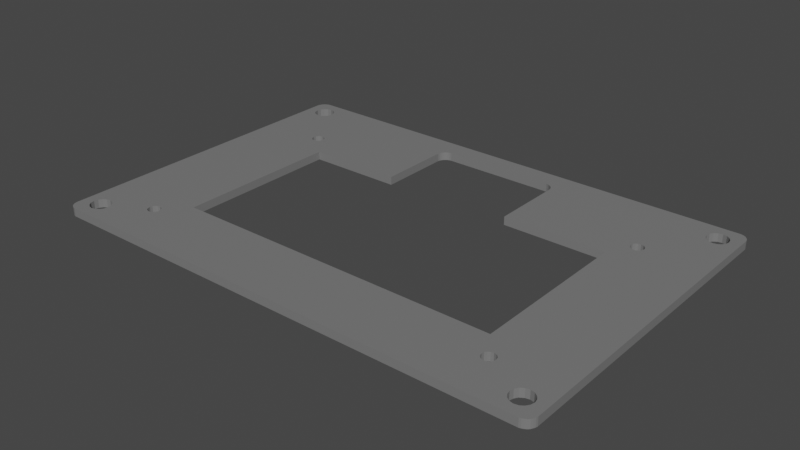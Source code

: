 # Source: psu.panel.modulecover1.blend  (saved by Blender 3.6.11; exported with 4.5.12 LTS)
import bpy
from mathutils import Matrix  # noqa: F401  (used for matrix-valued properties, if any)

bpy.ops.wm.read_factory_settings(use_empty=True)
scene = bpy.context.scene
scene.name = 'Scene'

# ---- collections
col_psu = bpy.data.collections.new('psu'); scene.collection.children.link(col_psu)
col_psu_panel = bpy.data.collections.new('psu.panel'); col_psu.children.link(col_psu_panel)

# ---- materials (node trees are filled in below, after node groups)
mat_cinza = bpy.data.materials.new('Cinza')
mat_cinza.use_transparent_shadow = False

# ---- material node trees
mat_cinza.use_nodes = True; mat_cinza.node_tree.nodes.clear()
_N = mat_cinza.node_tree.nodes; _L = mat_cinza.node_tree.links
n0 = _N.new('ShaderNodeBsdfPrincipled'); n0.name = 'Principled BSDF'; n0.location = (10, 300)
n0.distribution = 'GGX'
n0.subsurface_method = 'RANDOM_WALK_SKIN'
n0.inputs[0].default_value = (0.1902, 0.1902, 0.1902, 1.0)
n0.inputs[3].default_value = 1.45
n0.inputs[27].default_value = (0.0, 0.0, 0.0, 1.0)
n0.inputs[28].default_value = 1.0
n1 = _N.new('ShaderNodeOutputMaterial'); n1.name = 'Material Output'; n1.location = (300, 300)
_L.new(n0.outputs[0], n1.inputs[0])
n1.is_active_output = True

# ---- world
world_world = bpy.data.worlds.new('World'); scene.world = world_world
world_world.use_nodes = True; world_world.node_tree.nodes.clear()
_N = world_world.node_tree.nodes; _L = world_world.node_tree.links
n0 = _N.new('ShaderNodeOutputWorld'); n0.name = 'World Output'; n0.location = (300, 300)
n1 = _N.new('ShaderNodeBackground'); n1.name = 'Background'; n1.location = (10, 300)
n1.inputs[0].default_value = (0.05088, 0.05088, 0.05088, 1.0)
_L.new(n1.outputs[0], n0.inputs[0])
n0.is_active_output = True
world_world.color = (0.05088, 0.05088, 0.05088)
world_world.use_sun_shadow = False
world_world.sun_shadow_jitter_overblur = 0.0

# ---- meshes
me_circle_005 = bpy.data.meshes.new('Circle.005')
me_circle_005.from_pydata([(4.502, -0.02215, 4.0), (3.54, -0.2142, 4.0), (2.635, -0.5901, 4.0), (1.821, -1.135, 4.0), (1.128, -1.829, 4.0), (0.5844, -2.644, 4.0), (0.2101, -3.55, 4.0), (0.01967, -4.512, 4.0), (0.02051, -159.5, 4.0), (0.2126, -160.4, 4.0), (0.5884, -161.3, 4.0), (1.134, -162.2, 4.0), (1.827, -162.9, 4.0), (2.643, -163.4, 4.0), (3.549, -163.8, 4.0), (4.51, -164.0, 4.0), (239.5, -164.0, 4.0), (240.4, -163.8, 4.0), (241.3, -163.4, 4.0), (242.2, -162.9, 4.0), (242.9, -162.2, 4.0), (243.4, -161.3, 4.0), (243.8, -160.4, 4.0), (244.0, -159.5, 4.0), (244.0, -4.503, 4.0), (243.8, -3.542, 4.0), (243.4, -2.637, 4.0), (242.8, -1.822, 4.0), (242.2, -1.13, 4.0), (241.3, -0.586, 4.0), (240.4, -0.2117, 4.0), (239.5, -0.02131, 4.0), (4.502, -0.02215, 5.959e-06), (3.54, -0.2142, 5.959e-06), (2.635, -0.5901, 5.959e-06), (1.821, -1.135, 5.959e-06), (1.128, -1.829, 5.959e-06), (0.5844, -2.644, 5.959e-06), (0.2101, -3.55, 5.959e-06), (0.01967, -4.512, 5.959e-06), (0.02051, -159.5, 1.109e-05), (0.2126, -160.4, 1.109e-05), (0.5884, -161.3, 1.109e-05), (1.134, -162.2, 1.109e-05), (1.827, -162.9, 1.109e-05), (2.643, -163.4, 1.109e-05), (3.549, -163.8, 1.109e-05), (4.51, -164.0, 1.109e-05), (239.5, -164.0, 1.109e-05), (240.4, -163.8, 1.109e-05), (241.3, -163.4, 1.109e-05), (242.2, -162.9, 1.109e-05), (242.9, -162.2, 1.109e-05), (243.4, -161.3, 1.109e-05), (243.8, -160.4, 1.109e-05), (244.0, -159.5, 1.109e-05), (244.0, -4.503, 5.959e-06), (243.8, -3.542, 5.959e-06), (243.4, -2.637, 5.959e-06), (242.8, -1.822, 5.959e-06), (242.2, -1.13, 5.959e-06), (241.3, -0.586, 5.959e-06), (240.4, -0.2117, 5.959e-06), (239.5, -0.02131, 5.959e-06), (44.0, -130.0, 4.0), (44.0, -50.0, 4.0), (204.0, -130.0, 4.0), (204.0, -50.0, 4.0), (204.0, -130.0, 1.001e-05), (204.0, -50.0, 7.39e-06), (44.0, -130.0, 1.001e-05), (44.0, -50.0, 7.39e-06), (90.01, -50.0, 4.0), (154.0, -50.0, 4.0), (90.01, -14.51, 4.0), (90.58, -12.64, 4.0), (90.2, -13.55, 4.0), (91.12, -11.83, 4.0), (91.81, -11.13, 4.0), (93.53, -10.21, 4.0), (92.63, -10.59, 4.0), (94.49, -10.02, 4.0), (150.4, -10.21, 4.0), (152.2, -11.13, 4.0), (151.3, -10.59, 4.0), (153.4, -12.64, 4.0), (154.0, -14.5, 4.0), (153.8, -13.54, 4.0), (149.5, -10.02, 4.0), (152.9, -11.82, 4.0), (90.01, -50.0, 7.39e-06), (154.0, -50.0, 7.39e-06), (90.01, -14.51, 6.198e-06), (90.58, -12.64, 6.198e-06), (90.2, -13.55, 6.198e-06), (91.81, -11.13, 6.079e-06), (93.53, -10.21, 6.079e-06), (92.63, -10.59, 6.079e-06), (94.49, -10.02, 6.079e-06), (91.12, -11.83, 6.198e-06), (152.2, -11.13, 6.079e-06), (151.3, -10.59, 6.079e-06), (150.4, -10.21, 6.079e-06), (153.4, -12.64, 6.198e-06), (154.0, -14.5, 6.198e-06), (153.8, -13.54, 6.198e-06), (152.9, -11.82, 6.198e-06), (149.5, -10.02, 6.079e-06), (229.4, -155.9, 4.0), (229.0, -154.0, 4.0), (229.0, -153.9, 4.0), (234.0, -159.0, 4.0), (234.2, -158.9, 4.0), (230.4, -157.5, 4.0), (232.1, -158.6, 4.0), (5.38, -155.9, 4.0), (5.378, -155.9, 4.0), (13.53, -150.5, 4.0), (13.51, -150.4, 4.0), (11.91, -158.6, 4.0), (13.53, -157.5, 4.0), (14.62, -155.9, 4.0), (6.464, -157.5, 4.0), (8.086, -158.6, 4.0), (9.999, -159.0, 4.0), (15.0, -154.0, 4.0), (14.62, -152.1, 4.0), (230.4, -150.5, 4.0), (229.4, -152.1, 4.0), (232.1, -149.4, 4.0), (234.0, -149.0, 4.0), (235.9, -158.6, 4.0), (5.0, -154.0, 4.0), (6.464, -150.5, 4.0), (5.38, -152.1, 4.0), (9.999, -149.0, 4.0), (11.91, -149.4, 4.0), (8.086, -149.4, 4.0), (5.38, -11.91, 4.0), (5.0, -9.999, 4.0), (6.464, -13.53, 4.0), (8.086, -14.62, 4.0), (235.9, -149.4, 4.0), (237.5, -157.5, 4.0), (238.6, -155.9, 4.0), (237.5, -150.5, 4.0), (238.6, -152.1, 4.0), (239.0, -154.0, 4.0), (5.826, -7.418, 4.0), (5.38, -8.086, 4.0), (6.464, -6.464, 4.0), (8.086, -5.38, 4.0), (9.999, -15.0, 4.0), (12.87, -13.98, 4.0), (13.53, -13.53, 4.0), (15.0, -9.999, 4.0), (14.62, -11.91, 4.0), (14.62, -8.086, 4.0), (11.91, -14.62, 4.0), (13.53, -6.464, 4.0), (234.0, -15.0, 4.0), (232.1, -14.62, 4.0), (235.9, -14.62, 4.0), (237.5, -13.53, 4.0), (239.0, -9.999, 4.0), (238.6, -11.91, 4.0), (238.6, -8.086, 4.0), (237.5, -6.464, 4.0), (229.0, -9.999, 4.0), (230.4, -13.53, 4.0), (229.4, -11.91, 4.0), (229.4, -8.086, 4.0), (230.4, -6.464, 4.0), (232.1, -5.38, 4.0), (236.6, -5.826, 4.0), (235.9, -5.38, 4.0), (234.0, -5.0, 4.0), (9.999, -5.0, 4.0), (11.91, -5.38, 4.0), (229.4, -152.1, 1.073e-05), (229.3, -152.6, 1.073e-05), (235.9, -158.6, 1.097e-05), (230.4, -150.5, 1.073e-05), (234.0, -149.0, 1.061e-05), (232.1, -149.4, 1.061e-05), (235.9, -149.4, 1.061e-05), (237.5, -157.5, 1.097e-05), (237.5, -150.5, 1.073e-05), (239.0, -154.0, 1.085e-05), (238.6, -155.9, 1.085e-05), (5.38, -155.9, 1.085e-05), (5.0, -154.0, 1.085e-05), (6.464, -150.5, 1.073e-05), (6.276, -157.2, 1.097e-05), (5.38, -152.1, 1.073e-05), (9.999, -149.0, 1.073e-05), (13.53, -150.5, 1.073e-05), (14.23, -151.5, 1.073e-05), (11.91, -149.4, 1.073e-05), (8.086, -149.4, 1.073e-05), (235.9, -14.62, 6.436e-06), (237.5, -13.53, 6.317e-06), (239.0, -9.999, 6.198e-06), (238.6, -152.1, 1.073e-05), (238.6, -11.91, 6.317e-06), (5.0, -9.999, 6.198e-06), (5.38, -8.086, 6.198e-06), (5.38, -11.91, 6.317e-06), (9.999, -15.0, 6.436e-06), (8.086, -14.62, 6.436e-06), (6.464, -13.53, 6.317e-06), (229.4, -11.91, 6.317e-06), (229.0, -9.999, 6.198e-06), (229.4, -8.086, 6.198e-06), (230.4, -13.53, 6.317e-06), (230.4, -6.464, 6.079e-06), (232.1, -14.62, 6.436e-06), (234.0, -15.0, 6.436e-06), (234.0, -5.0, 6.079e-06), (238.6, -8.086, 6.198e-06), (237.5, -6.464, 6.079e-06), (235.9, -5.38, 6.079e-06), (232.1, -5.38, 6.079e-06), (6.464, -6.464, 6.079e-06), (8.086, -5.38, 6.079e-06), (11.91, -14.62, 6.436e-06), (9.999, -5.0, 6.079e-06), (11.91, -5.38, 6.079e-06), (13.53, -6.464, 6.079e-06), (15.0, -9.999, 6.198e-06), (14.62, -8.086, 6.198e-06), (13.53, -13.53, 6.317e-06), (14.62, -11.91, 6.317e-06), (8.086, -158.6, 1.097e-05), (6.464, -157.5, 1.097e-05), (11.91, -158.6, 1.097e-05), (9.999, -159.0, 1.097e-05), (15.0, -154.0, 1.085e-05), (13.53, -157.5, 1.097e-05), (14.62, -155.9, 1.085e-05), (14.62, -152.1, 1.073e-05), (235.9, -158.6, 1.097e-05), (229.4, -155.9, 1.085e-05), (229.0, -154.0, 1.073e-05), (232.1, -158.6, 1.097e-05), (234.0, -159.0, 1.097e-05), (230.4, -157.5, 1.085e-05), (208.9, -142.0, 4.0), (209.1, -143.2, 4.0), (209.1, -140.8, 4.0), (210.8, -139.2, 4.0), (210.5, -139.4, 4.0), (210.8, -144.8, 4.0), (209.8, -139.8, 4.0), (209.8, -144.2, 4.0), (213.2, -144.8, 4.0), (213.2, -139.2, 4.0), (215.0, -142.0, 4.0), (214.8, -140.8, 4.0), (214.8, -143.2, 4.0), (214.2, -139.8, 4.0), (212.0, -145.1, 4.0), (214.2, -144.2, 4.0), (212.0, -138.9, 4.0), (29.16, -140.8, 4.0), (29.83, -139.8, 4.0), (30.82, -139.2, 4.0), (32.0, -138.9, 4.0), (30.82, -144.8, 4.0), (29.83, -144.2, 4.0), (32.0, -145.1, 4.0), (33.17, -144.8, 4.0), (34.17, -139.8, 4.0), (35.06, -142.0, 4.0), (34.83, -140.8, 4.0), (34.17, -144.2, 4.0), (34.83, -143.2, 4.0), (29.16, -143.2, 4.0), (28.93, -142.0, 4.0), (29.01, -142.4, 4.0), (33.17, -139.2, 4.0), (211.2, -40.91, 4.0), (214.8, -36.82, 4.0), (214.6, -36.57, 4.0), (213.2, -40.83, 4.0), (212.0, -41.06, 4.0), (214.8, -39.17, 4.0), (215.0, -38.0, 4.0), (214.2, -40.17, 4.0), (30.82, -35.16, 4.0), (34.75, -39.29, 4.0), (31.12, -35.1, 4.0), (29.16, -39.17, 4.0), (28.93, -38.0, 4.0), (29.83, -40.17, 4.0), (29.16, -36.82, 4.0), (29.83, -35.83, 4.0), (32.0, -41.06, 4.0), (33.17, -40.83, 4.0), (34.17, -40.17, 4.0), (30.82, -40.83, 4.0), (34.83, -39.17, 4.0), (32.0, -34.93, 4.0), (210.8, -40.83, 4.0), (214.2, -35.83, 4.0), (33.17, -35.16, 4.0), (35.06, -38.0, 4.0), (34.83, -36.82, 4.0), (34.17, -35.83, 4.0), (208.9, -38.0, 4.0), (209.8, -40.17, 4.0), (209.1, -39.17, 4.0), (209.1, -36.82, 4.0), (210.8, -35.16, 4.0), (213.2, -35.16, 4.0), (212.0, -34.93, 4.0), (209.8, -35.83, 4.0), (31.49, -35.03, 6.913e-06), (32.0, -34.93, 6.913e-06), (34.85, -39.05, 7.032e-06), (211.2, -40.91, 7.151e-06), (210.8, -40.83, 7.151e-06), (214.6, -36.57, 7.032e-06), (214.2, -35.83, 7.032e-06), (33.17, -35.16, 6.913e-06), (35.06, -38.0, 7.032e-06), (34.83, -36.82, 7.032e-06), (34.17, -35.83, 6.913e-06), (208.9, -38.0, 7.032e-06), (209.8, -40.17, 7.151e-06), (209.1, -39.17, 7.032e-06), (209.1, -36.82, 7.032e-06), (210.8, -35.16, 6.913e-06), (213.2, -35.16, 6.913e-06), (212.0, -34.93, 6.913e-06), (209.8, -35.83, 6.913e-06), (214.8, -36.82, 7.032e-06), (213.2, -40.83, 7.151e-06), (212.0, -41.06, 7.151e-06), (214.8, -39.17, 7.151e-06), (215.0, -38.0, 7.032e-06), (214.2, -40.17, 7.151e-06), (30.82, -35.16, 7.032e-06), (34.83, -39.17, 7.032e-06), (28.93, -38.0, 7.151e-06), (29.16, -39.17, 7.151e-06), (29.16, -36.82, 7.032e-06), (29.83, -40.17, 7.151e-06), (29.83, -35.83, 7.032e-06), (32.0, -41.06, 7.151e-06), (34.17, -40.17, 7.151e-06), (30.82, -40.83, 7.151e-06), (33.17, -40.83, 7.151e-06), (29.31, -140.6, 1.037e-05), (30.82, -139.2, 1.037e-05), (31.49, -139.0, 1.037e-05), (29.83, -139.8, 1.037e-05), (29.16, -140.8, 1.037e-05), (32.0, -138.9, 1.025e-05), (208.9, -142.0, 1.037e-05), (209.1, -143.2, 1.037e-05), (209.1, -140.8, 1.037e-05), (210.8, -139.2, 1.025e-05), (210.5, -139.4, 1.025e-05), (210.8, -144.8, 1.049e-05), (209.8, -139.8, 1.025e-05), (209.8, -144.2, 1.049e-05), (213.2, -144.8, 1.049e-05), (213.2, -139.2, 1.025e-05), (215.0, -142.0, 1.037e-05), (214.8, -140.8, 1.037e-05), (214.8, -143.2, 1.037e-05), (214.2, -139.8, 1.025e-05), (212.0, -145.1, 1.049e-05), (214.2, -144.2, 1.049e-05), (212.0, -138.9, 1.025e-05), (28.93, -142.0, 1.037e-05), (29.83, -144.2, 1.049e-05), (29.16, -143.2, 1.049e-05), (30.82, -144.8, 1.049e-05), (32.0, -145.1, 1.049e-05), (34.17, -144.2, 1.049e-05), (35.06, -142.0, 1.037e-05), (34.83, -143.2, 1.049e-05), (34.83, -140.8, 1.037e-05), (33.17, -144.8, 1.049e-05), (34.17, -139.8, 1.037e-05), (33.17, -139.2, 1.025e-05)], [], [(20, 19, 51, 52), (7, 6, 38, 39), (21, 20, 52, 53), (8, 7, 39, 40), (22, 21, 53, 54), (9, 8, 40, 41), (23, 22, 54, 55), (10, 9, 41, 42), (24, 23, 55, 56), (11, 10, 42, 43), (25, 24, 56, 57), (12, 11, 43, 44), (26, 25, 57, 58), (13, 12, 44, 45), (27, 26, 58, 59), (14, 13, 45, 46), (1, 0, 32, 33), (28, 27, 59, 60), (15, 14, 46, 47), (2, 1, 33, 34), (29, 28, 60, 61), (16, 15, 47, 48), (3, 2, 34, 35), (30, 29, 61, 62), (17, 16, 48, 49), (4, 3, 35, 36), (31, 30, 62, 63), (18, 17, 49, 50), (5, 4, 36, 37), (0, 31, 63, 32), (19, 18, 50, 51), (6, 5, 37, 38), (115, 116, 8, 9, 10, 11, 12, 13, 14, 15, 16, 112, 111, 114, 113, 108, 109, 262, 255, 261, 252, 254, 248, 247, 249, 253, 251, 66, 64, 272, 274, 273, 276, 275, 271, 270, 268, 269, 277, 279, 126, 125, 121, 120, 119, 124, 123, 122), (109, 110, 66, 251, 250, 263, 256, 260, 258, 257, 259, 262), (272, 64, 118, 117, 126, 279, 278, 264, 265, 266, 267, 280), (112, 16, 17, 18, 19, 20, 21, 22, 23, 24, 25, 26, 27, 28, 29, 30, 174, 167, 166, 164, 165, 163, 162, 160, 161, 283, 282, 287, 286, 288, 284, 285, 281, 67, 66, 110, 128, 127, 129, 130, 142, 145, 146, 147, 144, 143, 131), (149, 148, 6, 7, 8, 116, 132, 134, 133, 137, 135, 136, 118, 64, 65, 290, 299, 298, 297, 300, 294, 292, 293, 295, 296, 289, 291, 153, 158, 152, 141, 140, 138, 139), (175, 174, 30, 31, 0, 1, 2, 3, 4, 5, 6, 148, 150, 151, 177, 178, 159, 157, 155, 156, 154, 153, 291, 302, 305, 308, 307, 306, 301, 290, 65, 72, 74, 76, 75, 77, 78, 80, 79, 81, 88, 82, 84, 83, 89, 85, 87, 86, 73, 67, 281, 303, 310, 311, 309, 312, 316, 313, 315, 314, 304, 283, 161, 169, 170, 168, 171, 172, 173, 176), (62, 61, 60, 59, 220, 221, 218, 222, 215, 213, 212, 211, 214, 216, 322, 323, 333, 334, 332, 335, 331, 328, 330, 329, 321, 320, 69, 91, 104, 105, 103, 106, 100, 101, 102, 107, 98, 96, 97, 95, 99, 93, 94, 92, 90, 71, 319, 325, 326, 327, 324, 318, 317, 231, 232, 229, 230, 228, 227, 226, 224, 223, 35, 34, 33, 32, 63), (54, 53, 52, 51, 50, 181, 186, 189, 188, 203, 187, 185, 183, 184, 182, 179, 180, 68, 69, 320, 338, 337, 341, 339, 340, 336, 322, 216, 217, 200, 201, 204, 202, 219, 220, 59, 58, 57, 56, 55), (39, 38, 37, 36, 35, 223, 206, 205, 207, 210, 209, 208, 225, 231, 317, 342, 348, 346, 344, 345, 347, 351, 349, 352, 350, 343, 319, 71, 70, 355, 354, 356, 353, 197, 196, 198, 195, 199, 192, 194, 191, 190, 193, 42, 41, 40), (47, 46, 45, 44, 43, 42, 193, 234, 233, 236, 235, 238, 239, 237, 240, 197, 353, 357, 376, 378, 377, 379, 380, 385, 381, 383, 382, 384, 386, 387, 358, 355, 70, 68, 363, 365, 361, 359, 360, 366, 364, 373, 367, 374, 243, 242, 246, 244, 245, 241, 181, 50, 49, 48), (363, 68, 180, 243, 374, 371, 369, 370, 372, 368, 375, 362), (71, 65, 64, 70), (66, 67, 69, 68), (64, 66, 68, 70), (65, 71, 90, 72), (69, 67, 73, 91), (94, 76, 74, 92), (92, 74, 72, 90), (86, 104, 91, 73), (86, 87, 105, 104), (87, 85, 103, 105), (85, 89, 106, 103), (98, 81, 79, 96), (106, 89, 83, 100), (96, 79, 80, 97), (100, 83, 84, 101), (97, 80, 78, 95), (101, 84, 82, 102), (95, 78, 77, 99), (102, 82, 88, 107), (99, 77, 75, 93), (107, 88, 81, 98), (93, 75, 76, 94), (228, 159, 178, 227), (141, 152, 208, 209), (226, 177, 151, 224), (227, 178, 177, 226), (152, 158, 225, 208), (224, 151, 150, 223), (225, 158, 153, 154, 231), (150, 148, 149, 206, 223), (154, 156, 232, 231), (206, 149, 139, 205), (156, 155, 229, 232), (205, 139, 138, 207), (155, 157, 230, 229), (207, 138, 140, 210), (157, 159, 228, 230), (140, 141, 209, 210), (221, 220, 167, 174, 175), (161, 160, 217, 216), (218, 176, 173, 222), (221, 175, 176, 218), (160, 162, 200, 217), (222, 173, 172, 215), (162, 163, 201, 200), (215, 172, 171, 213), (163, 165, 204, 201), (213, 171, 168, 212), (165, 164, 202, 204), (212, 168, 170, 211), (164, 166, 219, 202), (211, 170, 169, 214), (166, 167, 220, 219), (169, 161, 216, 214), (118, 136, 198, 196, 117), (123, 124, 236, 233), (195, 135, 137, 199), (198, 136, 135, 195), (124, 119, 235, 236), (199, 137, 133, 192), (119, 120, 238, 235), (192, 133, 134, 194), (120, 121, 239, 238), (194, 134, 132, 191), (121, 125, 237, 239), (132, 116, 115, 190, 191), (125, 126, 240, 237), (193, 190, 115, 122, 234), (240, 126, 117, 196, 197), (122, 123, 233, 234), (187, 145, 142, 185), (114, 111, 245, 244), (183, 130, 129, 184), (185, 142, 130, 183), (245, 111, 112, 131, 241), (184, 129, 127, 182), (241, 131, 143, 186, 181), (182, 127, 128, 179), (143, 144, 189, 186), (180, 179, 128, 110, 109, 243), (144, 147, 188, 189), (243, 109, 108, 242), (147, 146, 203, 188), (242, 108, 113, 246), (146, 145, 187, 203), (113, 114, 244, 246), (327, 308, 305, 324), (300, 297, 349, 351), (318, 302, 291, 289, 342, 317), (324, 305, 302, 318), (297, 298, 352, 349), (342, 289, 296, 348), (298, 299, 350, 352), (348, 296, 295, 346), (299, 290, 301, 343, 350), (346, 295, 293, 344), (301, 306, 325, 319, 343), (344, 293, 292, 345), (306, 307, 326, 325), (345, 292, 294, 347), (307, 308, 327, 326), (294, 300, 351, 347), (386, 272, 280, 387), (268, 270, 380, 379), (358, 267, 266, 354, 355), (387, 280, 267, 358), (270, 271, 385, 380), (354, 266, 265, 356), (271, 275, 381, 385), (356, 265, 264, 357, 353), (275, 276, 383, 381), (357, 264, 278, 376), (276, 273, 382, 383), (376, 278, 279, 277, 378), (273, 274, 384, 382), (378, 277, 269, 377), (274, 272, 386, 384), (269, 268, 379, 377), (323, 304, 314, 333), (303, 281, 285, 338, 320, 321), (334, 315, 313, 332), (333, 314, 315, 334), (285, 284, 337, 338), (332, 313, 316, 335), (284, 288, 341, 337), (335, 316, 312, 331), (288, 286, 339, 341), (331, 312, 309, 328), (286, 287, 340, 339), (328, 309, 311, 330), (287, 282, 336, 340), (330, 311, 310, 329), (282, 283, 304, 323, 322, 336), (310, 303, 321, 329), (372, 260, 256, 368), (252, 261, 373, 364), (375, 263, 250, 362), (368, 256, 263, 375), (261, 255, 367, 373), (362, 250, 251, 253, 365, 363), (255, 262, 374, 367), (365, 253, 249, 361), (262, 259, 371, 374), (361, 249, 247, 359), (259, 257, 369, 371), (359, 247, 248, 360), (257, 258, 370, 369), (360, 248, 254, 366), (258, 260, 372, 370), (254, 252, 364, 366)])
_uv = me_circle_005.uv_layers.new(name='UVMap')
_uv.uv.foreach_set('vector', [0.0, 0.0, 0.0, 0.0, 0.0, 0.0, 0.0, 0.0, 0.0, 0.0, 0.0, 0.0, 0.0, 0.0, 0.0, 0.0, 0.0, 0.0, 0.0, 0.0, 0.0, 0.0, 0.0, 0.0, 0.0, 0.0, 0.0, 0.0, 0.0, 0.0, 0.0, 0.0, 0.0, 0.0, 0.0, 0.0, 0.0, 0.0, 0.0, 0.0, 0.0, 0.0, 0.0, 0.0, 0.0, 0.0, 0.0, 0.0, 0.0, 0.0, 0.0, 0.0, 0.0, 0.0, 0.0, 0.0, 0.0, 0.0, 0.0, 0.0, 0.0, 0.0, 0.0, 0.0, 0.0, 0.0, 0.0, 0.0, 0.0, 0.0, 0.0, 0.0, 0.0, 0.0, 0.0, 0.0, 0.0, 0.0, 0.0, 0.0, 0.0, 0.0, 0.0, 0.0, 0.0, 0.0, 0.0, 0.0, 0.0, 0.0, 0.0, 0.0, 0.0, 0.0, 0.0, 0.0, 0.0, 0.0, 0.0, 0.0, 0.0, 0.0, 0.0, 0.0, 0.0, 0.0, 0.0, 0.0, 0.0, 0.0, 0.0, 0.0, 0.0, 0.0, 0.0, 0.0, 0.0, 0.0, 0.0, 0.0, 0.0, 0.0, 0.0, 0.0, 0.0, 0.0, 0.0, 0.0, 0.0, 0.0, 0.0, 0.0, 0.0, 0.0, 0.0, 0.0, 0.0, 0.0, 0.0, 0.0, 0.0, 0.0, 0.0, 0.0, 0.0, 0.0, 0.0, 0.0, 0.0, 0.0, 0.0, 0.0, 0.0, 0.0, 0.0, 0.0, 0.0, 0.0, 0.0, 0.0, 0.0, 0.0, 0.0, 0.0, 0.0, 0.0, 0.0, 0.0, 0.0, 0.0, 0.0, 0.0, 0.0, 0.0, 0.0, 0.0, 0.0, 0.0, 0.0, 0.0, 0.0, 0.0, 0.0, 0.0, 0.0, 0.0, 0.0, 0.0, 0.0, 0.0, 0.0, 0.0, 0.0, 0.0, 0.0, 0.0, 0.0, 0.0, 0.0, 0.0, 0.0, 0.0, 0.0, 0.0, 0.0, 0.0, 0.0, 0.0, 0.0, 0.0, 0.0, 0.0, 0.0, 0.0, 0.0, 0.0, 0.0, 0.0, 0.0, 0.0, 0.0, 0.0, 0.0, 0.0, 0.0, 0.0, 0.0, 0.0, 0.0, 0.0, 0.0, 0.0, 0.0, 0.0, 0.0, 0.0, 0.0, 0.0, 0.0, 0.0, 0.0, 0.0, 0.0, 0.0, 0.0, 0.0, 0.0, 0.0, 0.0, 0.0, 0.0, 0.0, 0.0, 0.0, 0.0, 0.0, 0.0, 0.0, 0.0, 0.0, 0.0, 0.0, 0.0, 0.0, 0.0, 0.0, 0.0, 0.0, 0.0, 0.0, 0.0, 0.0, 0.0, 0.0, 0.0, 0.0, 0.0, 0.0, 0.0, 0.0, 0.0, 0.0, 0.0, 0.0, 0.0, 0.0, 0.0, 0.0, 0.0, 0.0, 0.0, 0.0, 0.0, 0.0, 0.0, 0.0, 0.0, 0.0, 0.0, 0.0, 0.0, 0.0, 0.0, 0.0, 0.0, 0.0, 0.0, 0.0, 0.0, 0.0, 0.0, 0.0, 0.0, 0.0, 0.0, 0.0, 0.0, 0.0, 0.0, 0.0, 0.0, 0.0, 0.0, 0.0, 0.0, 0.0, 0.0, 0.0, 0.0, 0.0, 0.0, 0.0, 0.0, 0.0, 0.0, 0.0, 0.0, 0.0, 0.0, 0.0, 0.0, 0.0, 0.0, 0.0, 0.0, 0.0, 0.0, 0.0, 0.0, 0.0, 0.0, 0.0, 0.0, 0.0, 0.0, 0.0, 0.0, 0.0, 0.0, 0.0, 0.0, 0.0, 0.0, 0.0, 0.0, 0.0, 0.0, 0.0, 0.0, 0.0, 0.0, 0.0, 0.0, 0.0, 0.0, 0.0, 0.0, 0.0, 0.0, 0.0, 0.0, 0.0, 0.0, 0.0, 0.0, 0.0, 0.0, 0.0, 0.0, 0.0, 0.0, 0.0, 0.0, 0.0, 0.0, 0.0, 0.0, 0.0, 0.0, 0.0, 0.0, 0.0, 0.0, 0.0, 0.0, 0.0, 0.0, 0.0, 0.0, 0.0, 0.0, 0.0, 0.0, 0.0, 0.0, 0.0, 0.0, 0.0, 0.0, 0.0, 0.0, 0.0, 0.0, 0.0, 0.0, 0.0, 0.0, 0.0, 0.0, 0.0, 0.0, 0.0, 0.0, 0.0, 0.0, 0.0, 0.0, 0.0, 0.0, 0.0, 0.0, 0.0, 0.0, 0.0, 0.0, 0.0, 0.0, 0.0, 0.0, 0.0, 0.0, 0.0, 0.0, 0.0, 0.0, 0.0, 0.0, 0.0, 0.0, 0.0, 0.0, 0.0, 0.0, 0.0, 0.0, 0.0, 0.0, 0.0, 0.0, 0.0, 0.0, 0.0, 0.0, 0.0, 0.0, 0.0, 0.0, 0.0, 0.0, 0.0, 0.0, 0.0, 0.0, 0.0, 0.0, 0.0, 0.0, 0.0, 0.0, 0.0, 0.0, 0.0, 0.0, 0.0, 0.0, 0.0, 0.0, 0.0, 0.0, 0.0, 0.0, 0.0, 0.0, 0.0, 0.0, 0.0, 0.0, 0.0, 0.0, 0.0, 0.0, 0.0, 0.0, 0.0, 0.0, 0.0, 0.0, 0.0, 0.0, 0.0, 0.0, 0.0, 0.0, 0.0, 0.0, 0.0, 0.0, 0.0, 0.0, 0.0, 0.0, 0.0, 0.0, 0.0, 0.0, 0.0, 0.0, 0.0, 0.0, 0.0, 0.0, 0.0, 0.0, 0.0, 0.0, 0.0, 0.0, 0.0, 0.0, 0.0, 0.0, 0.0, 0.0, 0.0, 0.0, 0.0, 0.0, 0.0, 0.0, 0.0, 0.0, 0.0, 0.0, 0.0, 0.0, 0.0, 0.0, 0.0, 0.0, 0.0, 0.0, 0.0, 0.0, 0.0, 0.0, 0.0, 0.0, 0.0, 0.0, 0.0, 0.0, 0.0, 0.0, 0.0, 0.0, 0.0, 0.0, 0.0, 0.0, 0.0, 0.0, 0.0, 0.0, 0.0, 0.0, 0.0, 0.0, 0.0, 0.0, 0.0, 0.0, 0.0, 0.0, 0.0, 0.0, 0.0, 0.0, 0.0, 0.0, 0.0, 0.0, 0.0, 0.0, 0.0, 0.0, 0.0, 0.0, 0.0, 0.0, 0.0, 0.0, 0.0, 0.0, 0.0, 0.0, 0.0, 0.0, 0.0, 0.0, 0.0, 0.0, 0.0, 0.0, 0.0, 0.0, 0.0, 0.0, 0.0, 0.0, 0.0, 0.0, 0.0, 0.0, 0.0, 0.0, 0.0, 0.0, 0.0, 0.0, 0.0, 0.0, 0.0, 0.0, 0.0, 0.0, 0.0, 0.0, 0.0, 0.0, 0.0, 0.0, 0.0, 0.0, 0.0, 0.0, 0.0, 0.0, 0.0, 0.0, 0.0, 0.0, 0.0, 0.0, 0.0, 0.0, 0.0, 0.0, 0.0, 0.0, 0.0, 0.0, 0.0, 0.0, 0.0, 0.0, 0.0, 0.0, 0.0, 0.0, 0.0, 0.0, 0.0, 0.0, 0.0, 0.0, 0.0, 0.0, 0.0, 0.0, 0.0, 0.0, 0.0, 0.0, 0.0, 0.0, 0.0, 0.0, 0.0, 0.0, 0.0, 0.0, 0.0, 0.0, 0.0, 0.0, 0.0, 0.0, 0.0, 0.0, 0.0, 0.0, 0.0, 0.0, 0.0, 0.0, 0.0, 0.0, 0.0, 0.0, 0.0, 0.0, 0.0, 0.0, 0.0, 0.0, 0.0, 0.0, 0.0, 0.0, 0.0, 0.0, 0.0, 0.0, 0.0, 0.0, 0.0, 0.0, 0.0, 0.0, 0.0, 0.0, 0.0, 0.0, 0.0, 0.0, 0.0, 0.0, 0.0, 0.0, 0.0, 0.0, 0.0, 0.0, 0.0, 0.0, 0.0, 0.0, 0.0, 0.0, 0.0, 0.0, 0.0, 0.0, 0.0, 0.0, 0.0, 0.0, 0.0, 0.0, 0.0, 0.0, 0.0, 0.0, 0.0, 0.0, 0.0, 0.0, 0.0, 0.0, 0.0, 0.0, 0.0, 0.0, 0.0, 0.0, 0.0, 0.0, 0.0, 0.0, 0.0, 0.0, 0.0, 0.0, 0.0, 0.0, 0.0, 0.0, 0.0, 0.0, 0.0, 0.0, 0.0, 0.0, 0.0, 0.0, 0.0, 0.0, 0.0, 0.0, 0.0, 0.0, 0.0, 0.0, 0.0, 0.0, 0.0, 0.0, 0.0, 0.0, 0.0, 0.0, 0.0, 0.0, 0.0, 0.0, 0.0, 0.0, 0.0, 0.0, 0.0, 0.0, 0.0, 0.0, 0.0, 0.0, 0.0, 0.0, 0.0, 0.0, 0.0, 0.0, 0.0, 0.0, 0.0, 0.0, 0.0, 0.0, 0.0, 0.0, 0.0, 0.0, 0.0, 0.0, 0.0, 0.0, 0.0, 0.0, 0.0, 0.0, 0.0, 0.0, 0.0, 0.0, 0.0, 0.0, 0.0, 0.0, 0.0, 0.0, 0.0, 0.0, 0.0, 0.0, 0.0, 0.0, 0.0, 0.0, 0.0, 0.0, 0.0, 0.0, 0.0, 0.0, 0.0, 0.0, 0.0, 0.0, 0.0, 0.0, 0.0, 0.0, 0.0, 0.0, 0.0, 0.0, 0.0, 0.0, 0.0, 0.0, 0.0, 0.0, 0.0, 0.0, 0.0, 0.0, 0.0, 0.0, 0.0, 0.0, 0.0, 0.0, 0.0, 0.0, 0.0, 0.0, 0.0, 0.0, 0.0, 0.0, 0.0, 0.0, 0.0, 0.0, 0.0, 0.0, 0.0, 0.0, 0.0, 0.0, 0.0, 0.0, 0.0, 0.0, 0.0, 0.0, 0.0, 0.0, 0.0, 0.0, 0.0, 0.0, 0.0, 0.0, 0.0, 0.0, 0.0, 0.0, 0.0, 0.0, 0.0, 0.0, 0.0, 0.0, 0.0, 0.0, 0.0, 0.0, 0.0, 0.0, 0.0, 0.0, 0.0, 0.0, 0.0, 0.0, 0.0, 0.0, 0.0, 0.0, 0.0, 0.0, 0.0, 0.0, 0.0, 0.0, 0.0, 0.0, 0.0, 0.0, 0.0, 0.0, 0.0, 0.0, 0.0, 0.0, 0.0, 0.0, 0.0, 0.0, 0.0, 0.0, 0.0, 0.0, 0.0, 0.0, 0.0, 0.0, 0.0, 0.0, 0.0, 0.0, 0.0, 0.0, 0.0, 0.0, 0.0, 0.0, 0.0, 0.0, 0.0, 0.0, 0.0, 0.0, 0.0, 0.0, 0.0, 0.0, 0.0, 0.0, 0.0, 0.0, 0.0, 0.0, 0.0, 0.0, 0.0, 0.0, 0.0, 0.0, 0.0, 0.0, 0.0, 0.0, 0.0, 0.0, 0.0, 0.0, 0.0, 0.0, 0.0, 0.0, 0.0, 0.0, 0.0, 0.0, 0.0, 0.0, 0.0, 0.0, 0.0, 0.0, 0.0, 0.0, 0.0, 0.0, 0.0, 0.0, 0.0, 0.0, 0.0, 0.0, 0.0, 0.0, 0.0, 0.0, 0.0, 0.0, 0.0, 0.0, 0.0, 0.0, 0.0, 0.0, 0.0, 0.0, 0.0, 0.0, 0.0, 0.0, 0.0, 0.0, 0.0, 0.0, 0.0, 0.0, 0.0, 0.0, 0.0, 0.0, 0.0, 0.0, 0.0, 0.0, 0.0, 0.0, 0.0, 0.0, 0.0, 0.0, 0.0, 0.0, 0.0, 0.0, 0.0, 0.0, 0.0, 0.0, 0.0, 0.0, 0.0, 0.0, 0.0, 0.0, 0.0, 0.0, 0.0, 0.0, 0.0, 0.0, 0.0, 0.0, 0.0, 0.0, 0.0, 0.0, 0.0, 0.0, 0.0, 0.0, 0.0, 0.625, 0.1429, 0.625, 0.1071, 0.375, 0.1071, 0.375, 0.1429, 0.375, 0.6429, 0.625, 0.6429, 0.625, 0.6071, 0.375, 0.6071, 0.125, 0.75, 0.375, 0.5, 0.375, 0.5, 0.125, 0.75, 0.875, 0.5, 0.875, 0.5, 0.8031, 0.5719, 0.8031, 0.5719, 0.625, 0.75, 0.625, 0.75, 0.7032, 0.6718, 0.7032, 0.6718, 0.0, 0.0, 0.0, 0.0, 0.0, 0.0, 0.0, 0.0, 0.0, 0.0, 0.0, 0.0, 0.0, 0.0, 0.0, 0.0, 0.0, 0.0, 0.0, 0.0, 0.0, 0.0, 0.0, 0.0, 0.0, 0.0, 0.0, 0.0, 0.0, 0.0, 0.0, 0.0, 0.0, 0.0, 0.0, 0.0, 0.0, 0.0, 0.0, 0.0, 0.0, 0.0, 0.0, 0.0, 0.0, 0.0, 0.0, 0.0, 0.0, 0.0, 0.0, 0.0, 0.0, 0.0, 0.0, 0.0, 0.0, 0.0, 0.0, 0.0, 0.0, 0.0, 0.0, 0.0, 0.0, 0.0, 0.0, 0.0, 0.0, 0.0, 0.0, 0.0, 0.0, 0.0, 0.0, 0.0, 0.0, 0.0, 0.0, 0.0, 0.0, 0.0, 0.0, 0.0, 0.0, 0.0, 0.0, 0.0, 0.0, 0.0, 0.0, 0.0, 0.0, 0.0, 0.0, 0.0, 0.0, 0.0, 0.0, 0.0, 0.0, 0.0, 0.0, 0.0, 0.0, 0.0, 0.0, 0.0, 0.0, 0.0, 0.0, 0.0, 0.0, 0.0, 0.0, 0.0, 0.0, 0.0, 0.0, 0.0, 0.0, 0.0, 0.0, 0.0, 0.0, 0.0, 0.0, 0.0, 0.0, 0.0, 0.0, 0.0, 0.0, 0.0, 0.0, 0.0, 0.0, 0.0, 0.0, 0.0, 0.0, 0.0, 0.0, 0.0, 0.0, 0.0, 0.0, 0.0, 0.0, 0.0, 0.0, 0.0, 0.0, 0.0, 0.0, 0.0, 0.0, 0.0, 0.0, 0.0, 0.0, 0.0, 0.0, 0.0, 0.0, 0.0, 0.0, 0.0, 0.0, 0.0, 0.0, 0.0, 0.0, 0.0, 0.0, 0.0, 0.0, 0.0, 0.0, 0.0, 0.0, 0.0, 0.0, 0.0, 0.0, 0.0, 0.0, 0.0, 0.0, 0.0, 0.0, 0.0, 0.0, 0.0, 0.0, 0.0, 0.0, 0.0, 0.0, 0.0, 0.0, 0.0, 0.0, 0.0, 0.0, 0.0, 0.0, 0.0, 0.0, 0.0, 0.0, 0.0, 0.0, 0.0, 0.0, 0.0, 0.0, 0.0, 0.0, 0.0, 0.0, 0.0, 0.0, 0.0, 0.0, 0.0, 0.0, 0.0, 0.0, 0.0, 0.0, 0.0, 0.0, 0.0, 0.0, 0.0, 0.0, 0.0, 0.0, 0.0, 0.0, 0.0, 0.0, 0.0, 0.0, 0.0, 0.0, 0.0, 0.0, 0.0, 0.0, 0.0, 0.0, 0.0, 0.0, 0.0, 0.0, 0.0, 0.0, 0.0, 0.0, 0.0, 0.0, 0.0, 0.0, 0.0, 0.0, 0.0, 0.0, 0.0, 0.0, 0.0, 0.0, 0.0, 0.0, 0.0, 0.0, 0.0, 0.0, 0.0, 0.0, 0.0, 0.0, 0.0, 0.0, 0.0, 0.0, 0.0, 0.0, 0.0, 0.0, 0.0, 0.0, 0.0, 0.0, 0.0, 0.0, 0.0, 0.0, 0.0, 0.0, 0.0, 0.0, 0.0, 0.0, 0.0, 0.0, 0.0, 0.0, 0.0, 0.0, 0.0, 0.0, 0.0, 0.0, 0.0, 0.0, 0.0, 0.0, 0.0, 0.0, 0.0, 0.0, 0.0, 0.0, 0.0, 0.0, 0.0, 0.0, 0.0, 0.0, 0.0, 0.0, 0.0, 0.0, 0.0, 0.0, 0.0, 0.0, 0.0, 0.0, 0.0, 0.0, 0.0, 0.0, 0.0, 0.0, 0.0, 0.0, 0.0, 0.0, 0.0, 0.0, 0.0, 0.0, 0.0, 0.0, 0.0, 0.0, 0.0, 0.0, 0.0, 0.0, 0.0, 0.0, 0.0, 0.0, 0.0, 0.0, 0.0, 0.0, 0.0, 0.0, 0.0, 0.0, 0.0, 0.0, 0.0, 0.0, 0.0, 0.0, 0.0, 0.0, 0.0, 0.0, 0.0, 0.0, 0.0, 0.0, 0.0, 0.0, 0.0, 0.0, 0.0, 0.0, 0.0, 0.0, 0.0, 0.0, 0.0, 0.0, 0.0, 0.0, 0.0, 0.0, 0.0, 0.0, 0.0, 0.0, 0.0, 0.0, 0.0, 0.0, 0.0, 0.0, 0.0, 0.0, 0.0, 0.0, 0.0, 0.0, 0.0, 0.0, 0.0, 0.0, 0.0, 0.0, 0.0, 0.0, 0.0, 0.0, 0.0, 0.0, 0.0, 0.0, 0.0, 0.0, 0.0, 0.0, 0.0, 0.0, 0.0, 0.0, 0.0, 0.0, 0.0, 0.0, 0.0, 0.0, 0.0, 0.0, 0.0, 0.0, 0.0, 0.0, 0.0, 0.0, 0.0, 0.0, 0.0, 0.0, 0.0, 0.0, 0.0, 0.0, 0.0, 0.0, 0.0, 0.0, 0.0, 0.0, 0.0, 0.0, 0.0, 0.0, 0.0, 0.0, 0.0, 0.0, 0.0, 0.0, 0.0, 0.0, 0.0, 0.0, 0.0, 0.0, 0.0, 0.0, 0.0, 0.0, 0.0, 0.0, 0.0, 0.0, 0.0, 0.0, 0.0, 0.0, 0.0, 0.0, 0.0, 0.0, 0.0, 0.0, 0.0, 0.0, 0.0, 0.0, 0.0, 0.0, 0.0, 0.0, 0.0, 0.0, 0.0, 0.0, 0.0, 0.0, 0.0, 0.0, 0.0, 0.0, 0.0, 0.0, 0.0, 0.0, 0.0, 0.0, 0.0, 0.0, 0.0, 0.0, 0.0, 0.0, 0.0, 0.0, 0.0, 0.0, 0.0, 0.0, 0.0, 0.0, 0.0, 0.0, 0.0, 0.0, 0.0, 0.0, 0.0, 0.0, 0.0, 0.0, 0.0, 0.0, 0.0, 0.0, 0.0, 0.0, 0.0, 0.0, 0.0, 0.0, 0.0, 0.0, 0.0, 0.0, 0.0, 0.0, 0.0, 0.0, 0.0, 0.0, 0.0, 0.0, 0.0, 0.0, 0.0, 0.0, 0.0, 0.0, 0.0, 0.0, 0.0, 0.0, 0.0, 0.0, 0.0, 0.0, 0.0, 0.0, 0.0, 0.0, 0.0, 0.0, 0.0, 0.0, 0.0, 0.0, 0.0, 0.0, 0.0, 0.0, 0.0, 0.0, 0.0, 0.0, 0.0, 0.0, 0.0, 0.0, 0.0, 0.0, 0.0, 0.0, 0.0, 0.0, 0.0, 0.0, 0.0, 0.0, 0.0, 0.0, 0.0, 0.0, 0.0, 0.0, 0.0, 0.0, 0.0, 0.0, 0.0, 0.0, 0.0, 0.0, 0.0, 0.0, 0.0, 0.0, 0.0, 0.0, 0.0, 0.0, 0.0, 0.0, 0.0, 0.0, 0.0, 0.0, 0.0, 0.0, 0.0, 0.0, 0.0, 0.0, 0.0, 0.0, 0.0, 0.0, 0.0, 0.0, 0.0, 0.0, 0.0, 0.0, 0.0, 0.0, 0.0, 0.0, 0.0, 0.0, 0.0, 0.0, 0.0, 0.0, 0.0, 0.0, 0.0, 0.0, 0.0, 0.0, 0.0, 0.0, 0.0, 0.0, 0.0, 0.0, 0.0, 0.0, 0.0, 0.0, 0.0, 0.0, 0.0, 0.0, 0.0, 0.0, 0.0, 0.0, 0.0, 0.0, 0.0, 0.0, 0.0, 0.0, 0.0, 0.0, 0.0, 0.0, 0.0, 0.0, 0.0, 0.0, 0.0, 0.0, 0.0, 0.0, 0.0, 0.0, 0.0, 0.0, 0.0, 0.0, 0.0, 0.0, 0.0, 0.0, 0.0, 0.0, 0.0, 0.0, 0.0, 0.0, 0.0, 0.0, 0.0, 0.0, 0.0, 0.0, 0.0, 0.0, 0.0, 0.0, 0.0, 0.0, 0.0, 0.0, 0.0, 0.0, 0.0, 0.0, 0.0, 0.0, 0.0, 0.0, 0.0, 0.0, 0.0, 0.0, 0.0, 0.0, 0.0, 0.0, 0.0, 0.0, 0.0, 0.0, 0.0, 0.0, 0.0, 0.0, 0.0, 0.0, 0.0, 0.0, 0.0, 0.0, 0.0, 0.0, 0.0, 0.0, 0.0, 0.0, 0.0, 0.0, 0.0, 0.0, 0.0, 0.0, 0.0, 0.0, 0.0, 0.0, 0.0, 0.0, 0.0, 0.0, 0.0, 0.0, 0.0, 0.0, 0.0, 0.0, 0.0, 0.0, 0.0, 0.0, 0.0, 0.0, 0.0, 0.0, 0.0, 0.0, 0.0, 0.0, 0.0, 0.0, 0.0, 0.0, 0.0, 0.0, 0.0, 0.0, 0.0, 0.0, 0.0, 0.0, 0.0, 0.0, 0.0, 0.0, 0.0, 0.0, 0.0, 0.0, 0.0, 0.0, 0.0, 0.0, 0.0, 0.0, 0.0, 0.0, 0.0, 0.0, 0.0, 0.0, 0.0, 0.0, 0.0, 0.0, 0.0, 0.0, 0.0, 0.0, 0.0, 0.0, 0.0, 0.0, 0.0, 0.0, 0.0, 0.0, 0.0, 0.0, 0.0, 0.0, 0.0, 0.0, 0.0, 0.0, 0.0, 0.0, 0.0, 0.0, 0.0, 0.0, 0.0, 0.0, 0.0, 0.0, 0.0, 0.0, 0.0, 0.0, 0.0, 0.0, 0.0, 0.0, 0.0, 0.0, 0.0, 0.0, 0.0, 0.0, 0.0, 0.0, 0.0, 0.0, 0.0, 0.0, 0.0, 0.0, 0.0, 0.0, 0.0, 0.0, 0.0, 0.0, 0.0, 0.0, 0.0, 0.0, 0.0, 0.0, 0.0, 0.0, 0.0, 0.0, 0.0, 0.0, 0.0, 0.0, 0.0, 0.0, 0.0, 0.0, 0.0, 0.0, 0.0, 0.0, 0.0, 0.0, 0.0, 0.0, 0.0, 0.0, 0.0, 0.0, 0.0, 0.0, 0.0, 0.0, 0.0, 0.0, 0.0, 0.0, 0.0, 0.0, 0.0, 0.0, 0.0, 0.0, 0.0, 0.0, 0.0, 0.0, 0.0, 0.0, 0.0, 0.0, 0.0, 0.0, 0.0, 0.0, 0.0, 0.0, 0.0, 0.0, 0.0, 0.0, 0.0, 0.0, 0.0, 0.0, 0.0, 0.0, 0.0, 0.0, 0.0, 0.0, 0.0, 0.0, 0.0, 0.0, 0.0, 0.0, 0.0, 0.0, 0.0, 0.0, 0.0, 0.0, 0.0, 0.0, 0.0, 0.0, 0.0, 0.0, 0.0, 0.0, 0.0, 0.0, 0.0, 0.0, 0.0, 0.0, 0.0, 0.0, 0.0, 0.0, 0.0, 0.0, 0.0, 0.0, 0.0, 0.0, 0.0, 0.0, 0.0, 0.0, 0.0, 0.0, 0.0, 0.0, 0.0, 0.0, 0.0, 0.0, 0.0, 0.0, 0.0, 0.0, 0.0, 0.0, 0.0, 0.0, 0.0, 0.0, 0.0, 0.0, 0.0, 0.0, 0.0, 0.0, 0.0, 0.0, 0.0, 0.0, 0.0, 0.0, 0.0, 0.0, 0.0, 0.0, 0.0, 0.0, 0.0, 0.0, 0.0, 0.0, 0.0, 0.0, 0.0, 0.0, 0.0, 0.0, 0.0, 0.0, 0.0, 0.0, 0.0, 0.0, 0.0, 0.0, 0.0, 0.0, 0.0, 0.0, 0.0, 0.0, 0.0, 0.0, 0.0, 0.0, 0.0, 0.0, 0.0, 0.0, 0.0, 0.0, 0.0, 0.0, 0.0, 0.0, 0.0, 0.0, 0.0, 0.0, 0.0, 0.0, 0.0, 0.0, 0.0, 0.0, 0.0, 0.0, 0.0, 0.0, 0.0, 0.0, 0.0, 0.0, 0.0, 0.0, 0.0, 0.0, 0.0, 0.0, 0.0, 0.0, 0.0, 0.0, 0.0, 0.0, 0.0, 0.0, 0.0, 0.0, 0.0, 0.0, 0.0, 0.0, 0.0, 0.0, 0.0, 0.0, 0.0, 0.0, 0.0, 0.0, 0.0, 0.0, 0.0, 0.0, 0.0, 0.0, 0.0, 0.0, 0.0, 0.0, 0.0, 0.0, 0.0, 0.0, 0.0, 0.0, 0.0, 0.0, 0.0, 0.0, 0.0, 0.0, 0.0, 0.0, 0.0, 0.0, 0.0, 0.0, 0.0, 0.0, 0.0, 0.0, 0.0, 0.0, 0.0, 0.0, 0.0, 0.0, 0.0, 0.0, 0.0, 0.0, 0.0, 0.0, 0.0, 0.0, 0.0, 0.0, 0.0, 0.0, 0.0, 0.0, 0.0, 0.0, 0.0, 0.0, 0.0, 0.0, 0.0, 0.0, 0.0, 0.0, 0.0, 0.0, 0.0, 0.0, 0.0])
me_circle_005.materials.append(mat_cinza)
me_circle_005.update()

# ---- objects
ob_psu_panel_module_panel = bpy.data.objects.new('psu.panel.module.panel', me_circle_005)

# ---- transforms, parenting, visibility, modifiers, constraints
ob_psu_panel_module_panel.location = (0.0, -9.537e-07, 0.0)
ob_psu_panel_module_panel.rotation_euler = (1.192e-07, -2.22e-16, 2.22e-16)
ob_psu_panel_module_panel.scale = (0.5, 0.5, 0.5)

# ---- collection membership
col_psu.objects.link(ob_psu_panel_module_panel)

# ---- scene / render settings (as saved in the file)
scene.frame_start = 1; scene.frame_end = 250; scene.frame_set(19)
scene.render.engine = 'BLENDER_EEVEE_NEXT'
scene.cycles.use_denoising = False
scene.cycles.samples = 128
scene.cycles.sampling_pattern = 'TABULATED_SOBOL'
scene.cycles.use_adaptive_sampling = False
scene.cycles.use_light_tree = False
scene.view_settings.view_transform = 'Filmic'
bpy.context.view_layer.update()

# ---- added for rendering (the .blend has no active camera and no usable light): camera, sun
cam_auto = bpy.data.cameras.new('AutoCamera')
cam_auto.lens = 50.0
cam_auto.sensor_width = 36.0
cam_auto.clip_end = 2386.64
ob_auto_camera = bpy.data.objects.new('AutoCamera', cam_auto)
scene.collection.objects.link(ob_auto_camera)
ob_auto_camera.location = (196.992, -204.19, 109.793)
ob_auto_camera.rotation_euler = (1.09748, -7.21219e-08, 0.694738)
scene.camera = ob_auto_camera
light_auto_sun = bpy.data.lights.new('AutoSun', 'SUN')
light_auto_sun.energy = 3.0
light_auto_sun.angle = 0.0523599
ob_auto_sun = bpy.data.objects.new('AutoSun', light_auto_sun)
scene.collection.objects.link(ob_auto_sun)
ob_auto_sun.rotation_euler = (0.872665, 0.174533, 0.523599)
bpy.context.view_layer.update()
